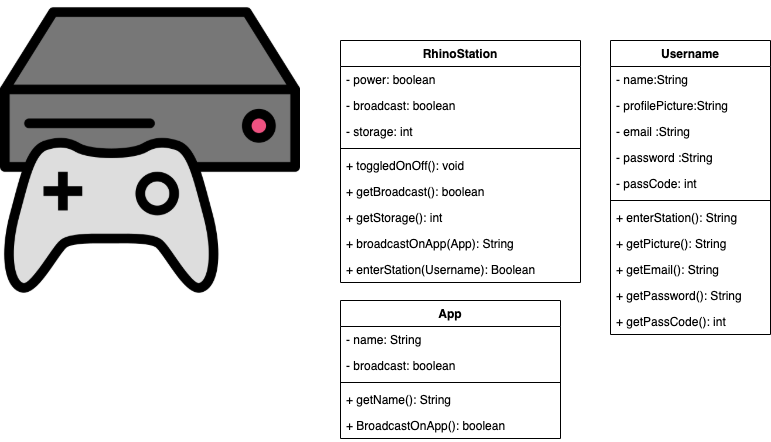

The diagram above was exported from draw.io. Its source (the exported page's mxGraphModel, read from the mxfile embedded in the PNG):
<mxGraphModel dx="1113" dy="665" grid="1" gridSize="10" guides="1" tooltips="1" connect="1" arrows="1" fold="1" page="1" pageScale="1" pageWidth="850" pageHeight="1100" math="0" shadow="0">
  <root>
    <mxCell id="Q1FGDpKcZNj3G9hnN-f_-0" />
    <mxCell id="Q1FGDpKcZNj3G9hnN-f_-1" parent="Q1FGDpKcZNj3G9hnN-f_-0" />
    <mxCell id="Q1FGDpKcZNj3G9hnN-f_-2" value="RhinoStation" style="swimlane;fontStyle=1;align=center;verticalAlign=top;childLayout=stackLayout;horizontal=1;startSize=26;horizontalStack=0;resizeParent=1;resizeParentMax=0;resizeLast=0;collapsible=1;marginBottom=0;" vertex="1" parent="Q1FGDpKcZNj3G9hnN-f_-1">
      <mxGeometry x="340" y="40" width="240" height="242" as="geometry" />
    </mxCell>
    <mxCell id="Q1FGDpKcZNj3G9hnN-f_-3" value="- power: boolean " style="text;strokeColor=none;fillColor=none;align=left;verticalAlign=top;spacingLeft=4;spacingRight=4;overflow=hidden;rotatable=0;points=[[0,0.5],[1,0.5]];portConstraint=eastwest;" vertex="1" parent="Q1FGDpKcZNj3G9hnN-f_-2">
      <mxGeometry y="26" width="240" height="26" as="geometry" />
    </mxCell>
    <mxCell id="Jg6tOBkVgJVAPhkwwZUb-0" value="- broadcast: boolean " style="text;strokeColor=none;fillColor=none;align=left;verticalAlign=top;spacingLeft=4;spacingRight=4;overflow=hidden;rotatable=0;points=[[0,0.5],[1,0.5]];portConstraint=eastwest;" vertex="1" parent="Q1FGDpKcZNj3G9hnN-f_-2">
      <mxGeometry y="52" width="240" height="26" as="geometry" />
    </mxCell>
    <mxCell id="a02IYg9-UjCBFR9s0UiW-1" value="- storage: int " style="text;strokeColor=none;fillColor=none;align=left;verticalAlign=top;spacingLeft=4;spacingRight=4;overflow=hidden;rotatable=0;points=[[0,0.5],[1,0.5]];portConstraint=eastwest;" vertex="1" parent="Q1FGDpKcZNj3G9hnN-f_-2">
      <mxGeometry y="78" width="240" height="26" as="geometry" />
    </mxCell>
    <mxCell id="Q1FGDpKcZNj3G9hnN-f_-6" value="" style="line;strokeWidth=1;fillColor=none;align=left;verticalAlign=middle;spacingTop=-1;spacingLeft=3;spacingRight=3;rotatable=0;labelPosition=right;points=[];portConstraint=eastwest;" vertex="1" parent="Q1FGDpKcZNj3G9hnN-f_-2">
      <mxGeometry y="104" width="240" height="8" as="geometry" />
    </mxCell>
    <mxCell id="Q1FGDpKcZNj3G9hnN-f_-7" value="+ toggledOnOff(): void" style="text;strokeColor=none;fillColor=none;align=left;verticalAlign=top;spacingLeft=4;spacingRight=4;overflow=hidden;rotatable=0;points=[[0,0.5],[1,0.5]];portConstraint=eastwest;" vertex="1" parent="Q1FGDpKcZNj3G9hnN-f_-2">
      <mxGeometry y="112" width="240" height="26" as="geometry" />
    </mxCell>
    <mxCell id="Q1FGDpKcZNj3G9hnN-f_-8" value="+ getBroadcast(): boolean" style="text;strokeColor=none;fillColor=none;align=left;verticalAlign=top;spacingLeft=4;spacingRight=4;overflow=hidden;rotatable=0;points=[[0,0.5],[1,0.5]];portConstraint=eastwest;" vertex="1" parent="Q1FGDpKcZNj3G9hnN-f_-2">
      <mxGeometry y="138" width="240" height="26" as="geometry" />
    </mxCell>
    <mxCell id="Q1FGDpKcZNj3G9hnN-f_-9" value="+ getStorage(): int" style="text;strokeColor=none;fillColor=none;align=left;verticalAlign=top;spacingLeft=4;spacingRight=4;overflow=hidden;rotatable=0;points=[[0,0.5],[1,0.5]];portConstraint=eastwest;" vertex="1" parent="Q1FGDpKcZNj3G9hnN-f_-2">
      <mxGeometry y="164" width="240" height="26" as="geometry" />
    </mxCell>
    <mxCell id="Q1FGDpKcZNj3G9hnN-f_-10" value="+ broadcastOnApp(App): String" style="text;strokeColor=none;fillColor=none;align=left;verticalAlign=top;spacingLeft=4;spacingRight=4;overflow=hidden;rotatable=0;points=[[0,0.5],[1,0.5]];portConstraint=eastwest;" vertex="1" parent="Q1FGDpKcZNj3G9hnN-f_-2">
      <mxGeometry y="190" width="240" height="26" as="geometry" />
    </mxCell>
    <mxCell id="0pg2D-Z5B8ycl4FcrBSn-30" value="+ enterStation(Username): Boolean" style="text;strokeColor=none;fillColor=none;align=left;verticalAlign=top;spacingLeft=4;spacingRight=4;overflow=hidden;rotatable=0;points=[[0,0.5],[1,0.5]];portConstraint=eastwest;" vertex="1" parent="Q1FGDpKcZNj3G9hnN-f_-2">
      <mxGeometry y="216" width="240" height="26" as="geometry" />
    </mxCell>
    <mxCell id="Q1FGDpKcZNj3G9hnN-f_-27" value="" style="shape=image;verticalLabelPosition=bottom;labelBackgroundColor=#ffffff;verticalAlign=top;aspect=fixed;imageAspect=0;image=data:image/png,(base64 omitted: 28324 chars);" vertex="1" parent="Q1FGDpKcZNj3G9hnN-f_-1">
      <mxGeometry width="300" height="300" as="geometry" />
    </mxCell>
    <mxCell id="axC1dmRZsBJTd32k96VM-0" value="Username" style="swimlane;fontStyle=1;align=center;verticalAlign=top;childLayout=stackLayout;horizontal=1;startSize=26;horizontalStack=0;resizeParent=1;resizeParentMax=0;resizeLast=0;collapsible=1;marginBottom=0;" vertex="1" parent="Q1FGDpKcZNj3G9hnN-f_-1">
      <mxGeometry x="610" y="40" width="160" height="294" as="geometry" />
    </mxCell>
    <mxCell id="axC1dmRZsBJTd32k96VM-1" value="- name:String" style="text;strokeColor=none;fillColor=none;align=left;verticalAlign=top;spacingLeft=4;spacingRight=4;overflow=hidden;rotatable=0;points=[[0,0.5],[1,0.5]];portConstraint=eastwest;" vertex="1" parent="axC1dmRZsBJTd32k96VM-0">
      <mxGeometry y="26" width="160" height="26" as="geometry" />
    </mxCell>
    <mxCell id="axC1dmRZsBJTd32k96VM-2" value="- profilePicture:String" style="text;strokeColor=none;fillColor=none;align=left;verticalAlign=top;spacingLeft=4;spacingRight=4;overflow=hidden;rotatable=0;points=[[0,0.5],[1,0.5]];portConstraint=eastwest;" vertex="1" parent="axC1dmRZsBJTd32k96VM-0">
      <mxGeometry y="52" width="160" height="26" as="geometry" />
    </mxCell>
    <mxCell id="0pg2D-Z5B8ycl4FcrBSn-0" value="- email :String" style="text;strokeColor=none;fillColor=none;align=left;verticalAlign=top;spacingLeft=4;spacingRight=4;overflow=hidden;rotatable=0;points=[[0,0.5],[1,0.5]];portConstraint=eastwest;" vertex="1" parent="axC1dmRZsBJTd32k96VM-0">
      <mxGeometry y="78" width="160" height="26" as="geometry" />
    </mxCell>
    <mxCell id="0pg2D-Z5B8ycl4FcrBSn-1" value="- password :String" style="text;strokeColor=none;fillColor=none;align=left;verticalAlign=top;spacingLeft=4;spacingRight=4;overflow=hidden;rotatable=0;points=[[0,0.5],[1,0.5]];portConstraint=eastwest;" vertex="1" parent="axC1dmRZsBJTd32k96VM-0">
      <mxGeometry y="104" width="160" height="26" as="geometry" />
    </mxCell>
    <mxCell id="0pg2D-Z5B8ycl4FcrBSn-2" value="- passCode: int" style="text;strokeColor=none;fillColor=none;align=left;verticalAlign=top;spacingLeft=4;spacingRight=4;overflow=hidden;rotatable=0;points=[[0,0.5],[1,0.5]];portConstraint=eastwest;" vertex="1" parent="axC1dmRZsBJTd32k96VM-0">
      <mxGeometry y="130" width="160" height="26" as="geometry" />
    </mxCell>
    <mxCell id="axC1dmRZsBJTd32k96VM-4" value="" style="line;strokeWidth=1;fillColor=none;align=left;verticalAlign=middle;spacingTop=-1;spacingLeft=3;spacingRight=3;rotatable=0;labelPosition=right;points=[];portConstraint=eastwest;" vertex="1" parent="axC1dmRZsBJTd32k96VM-0">
      <mxGeometry y="156" width="160" height="8" as="geometry" />
    </mxCell>
    <mxCell id="axC1dmRZsBJTd32k96VM-5" value="+ enterStation(): String" style="text;strokeColor=none;fillColor=none;align=left;verticalAlign=top;spacingLeft=4;spacingRight=4;overflow=hidden;rotatable=0;points=[[0,0.5],[1,0.5]];portConstraint=eastwest;" vertex="1" parent="axC1dmRZsBJTd32k96VM-0">
      <mxGeometry y="164" width="160" height="26" as="geometry" />
    </mxCell>
    <mxCell id="axC1dmRZsBJTd32k96VM-6" value="+ getPicture(): String" style="text;strokeColor=none;fillColor=none;align=left;verticalAlign=top;spacingLeft=4;spacingRight=4;overflow=hidden;rotatable=0;points=[[0,0.5],[1,0.5]];portConstraint=eastwest;" vertex="1" parent="axC1dmRZsBJTd32k96VM-0">
      <mxGeometry y="190" width="160" height="26" as="geometry" />
    </mxCell>
    <mxCell id="axC1dmRZsBJTd32k96VM-7" value="+ getEmail(): String" style="text;strokeColor=none;fillColor=none;align=left;verticalAlign=top;spacingLeft=4;spacingRight=4;overflow=hidden;rotatable=0;points=[[0,0.5],[1,0.5]];portConstraint=eastwest;" vertex="1" parent="axC1dmRZsBJTd32k96VM-0">
      <mxGeometry y="216" width="160" height="26" as="geometry" />
    </mxCell>
    <mxCell id="0pg2D-Z5B8ycl4FcrBSn-4" value="+ getPassword(): String" style="text;strokeColor=none;fillColor=none;align=left;verticalAlign=top;spacingLeft=4;spacingRight=4;overflow=hidden;rotatable=0;points=[[0,0.5],[1,0.5]];portConstraint=eastwest;" vertex="1" parent="axC1dmRZsBJTd32k96VM-0">
      <mxGeometry y="242" width="160" height="26" as="geometry" />
    </mxCell>
    <mxCell id="0pg2D-Z5B8ycl4FcrBSn-29" value="+ getPassCode(): int" style="text;strokeColor=none;fillColor=none;align=left;verticalAlign=top;spacingLeft=4;spacingRight=4;overflow=hidden;rotatable=0;points=[[0,0.5],[1,0.5]];portConstraint=eastwest;" vertex="1" parent="axC1dmRZsBJTd32k96VM-0">
      <mxGeometry y="268" width="160" height="26" as="geometry" />
    </mxCell>
    <mxCell id="Q1FGDpKcZNj3G9hnN-f_-11" value="App" style="swimlane;fontStyle=1;align=center;verticalAlign=top;childLayout=stackLayout;horizontal=1;startSize=26;horizontalStack=0;resizeParent=1;resizeParentMax=0;resizeLast=0;collapsible=1;marginBottom=0;" vertex="1" parent="Q1FGDpKcZNj3G9hnN-f_-1">
      <mxGeometry x="340" y="300" width="220" height="138" as="geometry" />
    </mxCell>
    <mxCell id="Q1FGDpKcZNj3G9hnN-f_-12" value="- name: String" style="text;strokeColor=none;fillColor=none;align=left;verticalAlign=top;spacingLeft=4;spacingRight=4;overflow=hidden;rotatable=0;points=[[0,0.5],[1,0.5]];portConstraint=eastwest;" vertex="1" parent="Q1FGDpKcZNj3G9hnN-f_-11">
      <mxGeometry y="26" width="220" height="26" as="geometry" />
    </mxCell>
    <mxCell id="Q1FGDpKcZNj3G9hnN-f_-14" value="- broadcast: boolean " style="text;strokeColor=none;fillColor=none;align=left;verticalAlign=top;spacingLeft=4;spacingRight=4;overflow=hidden;rotatable=0;points=[[0,0.5],[1,0.5]];portConstraint=eastwest;" vertex="1" parent="Q1FGDpKcZNj3G9hnN-f_-11">
      <mxGeometry y="52" width="220" height="26" as="geometry" />
    </mxCell>
    <mxCell id="Q1FGDpKcZNj3G9hnN-f_-15" value="" style="line;strokeWidth=1;fillColor=none;align=left;verticalAlign=middle;spacingTop=-1;spacingLeft=3;spacingRight=3;rotatable=0;labelPosition=right;points=[];portConstraint=eastwest;" vertex="1" parent="Q1FGDpKcZNj3G9hnN-f_-11">
      <mxGeometry y="78" width="220" height="8" as="geometry" />
    </mxCell>
    <mxCell id="Q1FGDpKcZNj3G9hnN-f_-16" value="+ getName(): String" style="text;strokeColor=none;fillColor=none;align=left;verticalAlign=top;spacingLeft=4;spacingRight=4;overflow=hidden;rotatable=0;points=[[0,0.5],[1,0.5]];portConstraint=eastwest;" vertex="1" parent="Q1FGDpKcZNj3G9hnN-f_-11">
      <mxGeometry y="86" width="220" height="26" as="geometry" />
    </mxCell>
    <mxCell id="1s8VcgU0Il2I_-8dY_Lp-1" value="+ BroadcastOnApp(): boolean" style="text;strokeColor=none;fillColor=none;align=left;verticalAlign=top;spacingLeft=4;spacingRight=4;overflow=hidden;rotatable=0;points=[[0,0.5],[1,0.5]];portConstraint=eastwest;" vertex="1" parent="Q1FGDpKcZNj3G9hnN-f_-11">
      <mxGeometry y="112" width="220" height="26" as="geometry" />
    </mxCell>
  </root>
</mxGraphModel>